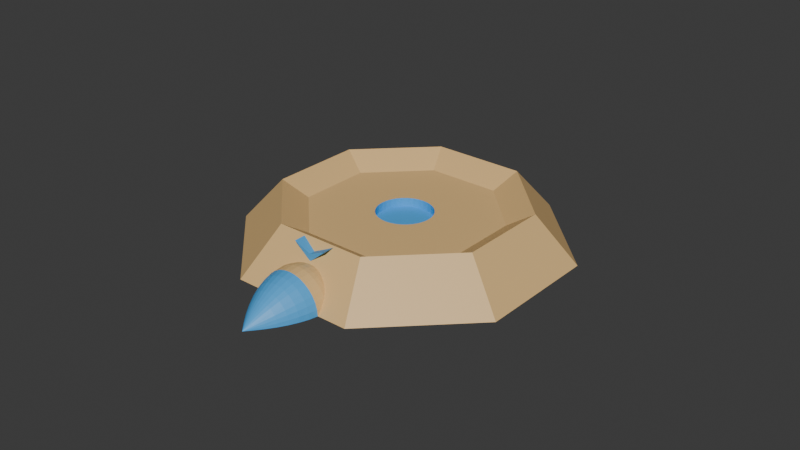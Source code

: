 # Source: octagon_rune_holder.blend  (saved by Blender 4.2.66; exported with 4.5.12 LTS)
import bpy
from mathutils import Matrix  # noqa: F401  (used for matrix-valued properties, if any)

bpy.ops.wm.read_factory_settings(use_empty=True)
scene = bpy.context.scene
scene.name = 'Scene'

# ---- collections
col_collection = bpy.data.collections.new('Collection'); scene.collection.children.link(col_collection)

# ---- materials (node trees are filled in below, after node groups)
mat_material_001 = bpy.data.materials.new('Material.001')
mat_material_002 = bpy.data.materials.new('Material.002')
mat_material_005 = bpy.data.materials.new('Material.005')

# ---- material node trees
mat_material_001.use_nodes = True; mat_material_001.node_tree.nodes.clear()
_N = mat_material_001.node_tree.nodes; _L = mat_material_001.node_tree.links
n0 = _N.new('ShaderNodeBsdfPrincipled'); n0.name = 'Principled BSDF'; n0.location = (10, 300)
n0.inputs[0].default_value = (0.7991, 0.521, 0.2195, 1.0)
n1 = _N.new('ShaderNodeOutputMaterial'); n1.name = 'Material Output'; n1.location = (300, 300)
_L.new(n0.outputs[0], n1.inputs[0])
n1.is_active_output = True
mat_material_002.use_nodes = True; mat_material_002.node_tree.nodes.clear()
_N = mat_material_002.node_tree.nodes; _L = mat_material_002.node_tree.links
n0 = _N.new('ShaderNodeBsdfPrincipled'); n0.name = 'Principled BSDF'; n0.location = (10, 300)
n0.inputs[0].default_value = (0.07227, 0.3968, 0.8148, 1.0)
n1 = _N.new('ShaderNodeOutputMaterial'); n1.name = 'Material Output'; n1.location = (300, 300)
_L.new(n0.outputs[0], n1.inputs[0])
n1.is_active_output = True
mat_material_005.use_nodes = True; mat_material_005.node_tree.nodes.clear()
_N = mat_material_005.node_tree.nodes; _L = mat_material_005.node_tree.links
n0 = _N.new('ShaderNodeBsdfPrincipled'); n0.name = 'Principled BSDF'; n0.location = (10, 300)
n0.inputs[0].default_value = (0.0, 0.0, 0.0, 1.0)
n1 = _N.new('ShaderNodeOutputMaterial'); n1.name = 'Material Output'; n1.location = (300, 300)
_L.new(n0.outputs[0], n1.inputs[0])
n1.is_active_output = True

# ---- world
world_world = bpy.data.worlds.new('World'); scene.world = world_world
world_world.use_nodes = True; world_world.node_tree.nodes.clear()
_N = world_world.node_tree.nodes; _L = world_world.node_tree.links
n0 = _N.new('ShaderNodeOutputWorld'); n0.name = 'World Output'; n0.location = (300, 300)
n1 = _N.new('ShaderNodeBackground'); n1.name = 'Background'; n1.location = (10, 300)
n1.inputs[0].default_value = (0.05088, 0.05088, 0.05088, 1.0)
_L.new(n1.outputs[0], n0.inputs[0])
n0.is_active_output = True
world_world.color = (0.05088, 0.05088, 0.05088)
world_world.sun_shadow_jitter_overblur = 0.0

# ---- meshes
me_circle_002 = bpy.data.meshes.new('Circle.002')
me_circle_002.from_pydata([(0.0, 0.0, 0.0), (0.09307, 0.2304, 0.1912), (0.0, 1.46, 0.0), (-1.032, 1.032, 0.0), (0.1362, 0.2078, 0.1912), (-1.46, 0.0, 0.0), (-1.032, -1.032, 0.0), (0.1741, 0.1772, 0.1912), (0.0, -1.46, 0.0), (1.032, -1.032, 0.0), (0.2054, 0.1398, 0.1912), (1.46, 0.0, 0.0), (1.032, 1.032, 0.0), (0.2287, 0.09708, 0.1912), (-0.6085, 0.6085, 0.2708), (0.0, 0.8605, 0.2708), (0.2433, 0.0506, 0.1912), (0.2484, 0.002168, 0.1912), (-0.8605, 0.0, 0.2708), (-0.6085, -0.6085, 0.2708), (0.0, -0.8605, 0.2708), (0.2441, -0.04634, 0.1912), (0.6085, -0.6085, 0.2708), (0.2304, -0.09307, 0.1912), (0.8605, 0.0, 0.2708), (0.6085, 0.6085, 0.2708), (-0.773, 0.773, 0.4074), (0.2078, -0.1362, 0.1912), (0.0, 1.093, 0.4074), (0.1772, -0.1741, 0.1912), (-1.093, 0.0, 0.4074), (-0.773, -0.773, 0.4074), (0.1398, -0.2054, 0.1912), (0.0, -1.093, 0.4074), (0.773, -0.773, 0.4074), (1.093, 0.0, 0.4074), (0.09708, -0.2287, 0.1912), (0.773, 0.773, 0.4074), (0.0506, -0.2433, 0.1912), (0.002168, -0.2484, 0.1912), (-0.04634, -0.2441, 0.1912), (-0.09307, -0.2304, 0.1912), (-0.1362, -0.2078, 0.1912), (-0.1741, -0.1772, 0.1912), (-0.2054, -0.1398, 0.1912), (-0.2287, -0.09708, 0.1912), (-0.2433, -0.0506, 0.1912), (-0.2484, -0.002168, 0.1912), (-0.2441, 0.04634, 0.1912), (-0.2304, 0.09307, 0.1912), (-0.2078, 0.1362, 0.1912), (-0.1772, 0.1741, 0.1912), (-0.1398, 0.2054, 0.1912), (-0.09708, 0.2287, 0.1912), (-0.0506, 0.2433, 0.1912), (-0.002168, 0.2484, 0.1912), (0.04634, 0.2441, 0.1912), (-0.1755, 0.1755, 0.2708), (-0.1398, 0.2054, 0.2708), (-0.09708, 0.2287, 0.2708), (0.0, 0.2483, 0.2708), (-0.002168, 0.2484, 0.2708), (-0.0506, 0.2433, 0.2708), (-0.2483, 0.0, 0.2708), (-0.2441, 0.04634, 0.2708), (-0.1772, 0.1741, 0.2708), (-0.2078, 0.1362, 0.2708), (-0.2304, 0.09307, 0.2708), (-0.2433, -0.0506, 0.2708), (-0.2484, -0.002168, 0.2708), (-0.1755, -0.1755, 0.2708), (-0.2054, -0.1398, 0.2708), (-0.2287, -0.09708, 0.2708), (-0.1741, -0.1772, 0.2708), (-0.1362, -0.2078, 0.2708), (0.0, -0.2483, 0.2708), (-0.09307, -0.2304, 0.2708), (-0.04634, -0.2441, 0.2708), (0.0506, -0.2433, 0.2708), (0.002168, -0.2484, 0.2708), (0.1398, -0.2054, 0.2708), (0.1755, -0.1755, 0.2708), (0.09708, -0.2287, 0.2708), (0.1772, -0.1741, 0.2708), (0.2078, -0.1362, 0.2708), (0.2483, 0.0, 0.2708), (0.2304, -0.09307, 0.2708), (0.2441, -0.04634, 0.2708), (0.1755, 0.1755, 0.2708), (0.2287, 0.09708, 0.2708), (0.2054, 0.1398, 0.2708), (0.2484, 0.002168, 0.2708), (0.2433, 0.0506, 0.2708), (0.04634, 0.2441, 0.2708), (0.1741, 0.1772, 0.2708), (0.1362, 0.2078, 0.2708), (0.09307, 0.2304, 0.2708), (-0.5296, -0.8856, 0.3943), (-0.5271, -0.8866, 0.3943), (-0.4331, -1.035, 0.2727), (-0.4226, -1.039, 0.2728), (-0.2473, -1.001, 0.3965), (-0.4091, -0.9907, 0.3329), (-0.5297, -0.8886, 3.082e-08), (-0.6331, -0.9345, 4.613e-08), (-0.715, -1.024, 5.442e-08), (-0.7359, -1.061, 5.548e-08), (-0.7659, -1.15, 5.442e-08), (-0.7819, -1.303, 4.613e-08), (-0.4175, -0.8879, 0.01085), (-0.4722, -0.8833, 0.02127), (-0.5269, -0.8897, 0.03089), (-0.5797, -0.9074, 0.03931), (-0.6289, -0.9362, 0.04622), (-0.6728, -0.9759, 0.05136), (-0.71, -1.026, 0.05452), (-0.7308, -1.063, 0.05559), (-0.7609, -1.152, 0.05452), (-0.7736, -1.226, 0.05136), (-0.7777, -1.305, 0.04622), (-0.7737, -1.387, 0.03931), (-0.7623, -1.472, 0.03089), (-0.7446, -1.557, 0.02127), (-0.7219, -1.641, 0.01085), (-0.4146, -0.8891, 0.02127), (-0.4665, -0.8856, 0.04173), (-0.5186, -0.8931, 0.06058), (-0.5691, -0.9117, 0.07711), (-0.6164, -0.9413, 0.09067), (-0.6589, -0.9815, 0.1007), (-0.6953, -1.032, 0.107), (-0.7158, -1.069, 0.109), (-0.7462, -1.158, 0.107), (-0.7597, -1.231, 0.1007), (-0.7652, -1.31, 0.09067), (-0.763, -1.392, 0.07711), (-0.7539, -1.476, 0.06058), (-0.7388, -1.56, 0.04173), (-0.719, -1.642, 0.02127), (-0.4098, -0.891, 0.03089), (-0.4571, -0.8894, 0.06058), (-0.505, -0.8986, 0.08795), (-0.5519, -0.9186, 0.1119), (-0.5961, -0.9495, 0.1316), (-0.6363, -0.9906, 0.1463), (-0.6713, -1.041, 0.1553), (-0.6914, -1.079, 0.1583), (-0.7223, -1.167, 0.1553), (-0.7372, -1.24, 0.1463), (-0.7449, -1.318, 0.1316), (-0.7458, -1.399, 0.1119), (-0.7403, -1.481, 0.08795), (-0.7295, -1.563, 0.06058), (-0.7142, -1.644, 0.03089), (-0.4034, -0.8936, 0.03931), (-0.4446, -0.8945, 0.07711), (-0.4868, -0.9059, 0.1119), (-0.5286, -0.928, 0.1425), (-0.5688, -0.9605, 0.1675), (-0.606, -1.003, 0.1862), (-0.6391, -1.054, 0.1976), (-0.6585, -1.092, 0.2015), (-0.69, -1.18, 0.1976), (-0.7068, -1.252, 0.1862), (-0.7176, -1.329, 0.1675), (-0.7226, -1.408, 0.1425), (-0.7221, -1.488, 0.1119), (-0.7169, -1.569, 0.07711), (-0.7078, -1.647, 0.03931), (-0.3956, -0.8968, 0.04622), (-0.4292, -0.9007, 0.09067), (-0.4645, -0.9149, 0.1316), (-0.5003, -0.9395, 0.1675), (-0.5355, -0.974, 0.197), (-0.569, -1.018, 0.2189), (-0.5998, -1.07, 0.2324), (-0.6185, -1.108, 0.2369), (-0.6508, -1.196, 0.2324), (-0.6698, -1.267, 0.2189), (-0.6843, -1.342, 0.197), (-0.6942, -1.419, 0.1675), (-0.6998, -1.497, 0.1316), (-0.7016, -1.575, 0.09067), (-0.7, -1.65, 0.04622), (-0.3649, -0.9032, -4.189e-15), (-0.3867, -0.9004, 0.05136), (-0.4118, -0.9077, 0.1007), (-0.4391, -0.9252, 0.1463), (-0.468, -0.9525, 0.1862), (-0.4975, -0.9893, 0.2189), (-0.5268, -1.035, 0.2432), (-0.555, -1.088, 0.2582), (-0.5728, -1.127, 0.2633), (-0.606, -1.214, 0.2582), (-0.6276, -1.284, 0.2432), (-0.6463, -1.358, 0.2189), (-0.6619, -1.433, 0.1862), (-0.6745, -1.508, 0.1463), (-0.6841, -1.582, 0.1007), (-0.6911, -1.654, 0.05136), (-0.377, -0.9043, 0.05452), (-0.3928, -0.9154, 0.107), (-0.4116, -0.9363, 0.1553), (-0.433, -0.9667, 0.1976), (-0.4563, -1.006, 0.2324), (-0.481, -1.053, 0.2582), (-0.5064, -1.108, 0.2741), (-0.5232, -1.147, 0.2795), (-0.5573, -1.234, 0.2741), (-0.5818, -1.303, 0.2582), (-0.6051, -1.374, 0.2324), (-0.6269, -1.447, 0.1976), (-0.6469, -1.519, 0.1553), (-0.6651, -1.589, 0.107), (-0.6814, -1.658, 0.05452), (-0.367, -0.9083, 0.05559), (-0.3731, -0.9234, 0.109), (-0.383, -0.9479, 0.1583), (-0.3965, -0.9814, 0.2015), (-0.4134, -1.023, 0.2369), (-0.4334, -1.073, 0.2633), (-0.4559, -1.128, 0.2795), (-0.4717, -1.167, 0.285), (-0.5068, -1.254, 0.2795), (-0.5342, -1.322, 0.2633), (-0.5623, -1.392, 0.2369), (-0.5904, -1.461, 0.2015), (-0.6183, -1.53, 0.1583), (-0.6454, -1.597, 0.109), (-0.6713, -1.662, 0.05559), (-0.6958, -1.722, 8.795e-15), (-0.4185, -0.8875, 1.082e-08), (-0.4742, -0.8825, 2.123e-08), (-0.5833, -0.9059, 3.923e-08), (-0.6774, -0.974, 5.126e-08), (-0.7783, -1.224, 5.126e-08), (-0.7773, -1.386, 3.923e-08), (-0.7651, -1.471, 3.082e-08), (-0.7465, -1.557, 2.123e-08), (-0.7229, -1.641, 1.082e-08), (-0.2362, -1.007, -3.082e-08), (-0.1938, -1.112, -4.613e-08), (-0.1967, -1.233, -5.442e-08), (-0.2075, -1.274, -5.548e-08), (-0.2477, -1.359, -5.442e-08), (-0.3426, -1.48, -4.613e-08), (-0.3164, -0.9287, 0.01085), (-0.2739, -0.9634, 0.02127), (-0.239, -1.006, 0.03089), (-0.2133, -1.055, 0.03931), (-0.198, -1.11, 0.04622), (-0.194, -1.169, 0.05136), (-0.2017, -1.231, 0.05452), (-0.2126, -1.272, 0.05559), (-0.2526, -1.357, 0.05452), (-0.2948, -1.419, 0.05136), (-0.3468, -1.479, 0.04622), (-0.4072, -1.535, 0.03931), (-0.4743, -1.589, 0.03089), (-0.5462, -1.637, 0.02127), (-0.6208, -1.682, 0.01085), (-0.3194, -0.9276, 0.02127), (-0.2796, -0.9611, 0.04173), (-0.2474, -1.003, 0.06058), (-0.2239, -1.051, 0.07711), (-0.2105, -1.105, 0.09067), (-0.2078, -1.164, 0.1007), (-0.2165, -1.225, 0.107), (-0.2276, -1.266, 0.109), (-0.2674, -1.351, 0.107), (-0.3087, -1.413, 0.1007), (-0.3593, -1.474, 0.09067), (-0.4178, -1.531, 0.07711), (-0.4827, -1.585, 0.06058), (-0.552, -1.635, 0.04173), (-0.6237, -1.681, 0.02127), (-0.3241, -0.9256, 0.03089), (-0.289, -0.9573, 0.06058), (-0.2609, -0.9972, 0.08795), (-0.2412, -1.044, 0.1119), (-0.2308, -1.097, 0.1316), (-0.2304, -1.155, 0.1463), (-0.2404, -1.215, 0.1553), (-0.252, -1.256, 0.1583), (-0.2913, -1.341, 0.1553), (-0.3313, -1.404, 0.1463), (-0.3796, -1.465, 0.1316), (-0.4351, -1.524, 0.1119), (-0.4963, -1.58, 0.08795), (-0.5613, -1.631, 0.06058), (-0.6285, -1.679, 0.03089), (-0.3305, -0.923, 0.03931), (-0.3016, -0.9522, 0.07711), (-0.2792, -0.9898, 0.1119), (-0.2644, -1.035, 0.1425), (-0.2581, -1.086, 0.1675), (-0.2608, -1.142, 0.1862), (-0.2726, -1.202, 0.1976), (-0.2849, -1.243, 0.2015), (-0.3236, -1.328, 0.1976), (-0.3616, -1.392, 0.1862), (-0.4069, -1.454, 0.1675), (-0.4583, -1.515, 0.1425), (-0.5145, -1.572, 0.1119), (-0.5739, -1.626, 0.07711), (-0.6349, -1.676, 0.03931), (-0.3383, -0.9199, 0.04622), (-0.3169, -0.9461, 0.09067), (-0.3014, -0.9808, 0.1316), (-0.2927, -1.023, 0.1675), (-0.2914, -1.073, 0.197), (-0.2977, -1.127, 0.2189), (-0.3119, -1.186, 0.2324), (-0.3249, -1.227, 0.2369), (-0.3628, -1.313, 0.2324), (-0.3986, -1.377, 0.2189), (-0.4402, -1.441, 0.197), (-0.4867, -1.503, 0.1675), (-0.5368, -1.563, 0.1316), (-0.5892, -1.62, 0.09067), (-0.6427, -1.673, 0.04622), (-0.3473, -0.9163, 0.05136), (-0.3344, -0.939, 0.1007), (-0.3268, -0.9706, 0.1463), (-0.325, -1.01, 0.1862), (-0.3294, -1.057, 0.2189), (-0.3399, -1.11, 0.2432), (-0.3567, -1.168, 0.2582), (-0.3706, -1.208, 0.2633), (-0.4076, -1.294, 0.2582), (-0.4408, -1.36, 0.2432), (-0.4782, -1.426, 0.2189), (-0.519, -1.49, 0.1862), (-0.5621, -1.553, 0.1463), (-0.6067, -1.613, 0.1007), (-0.6516, -1.67, 0.05136), (-0.3569, -0.9124, 0.05452), (-0.3533, -0.9313, 0.107), (-0.3543, -0.9594, 0.1553), (-0.3601, -0.9961, 0.1976), (-0.3706, -1.041, 0.2324), (-0.3857, -1.092, 0.2582), (-0.4053, -1.149, 0.2741), (-0.4201, -1.188, 0.2795), (-0.4562, -1.275, 0.2741), (-0.4866, -1.341, 0.2582), (-0.5194, -1.409, 0.2324), (-0.554, -1.476, 0.1976), (-0.5897, -1.542, 0.1553), (-0.6257, -1.605, 0.107), (-0.6613, -1.666, 0.05452), (-0.3154, -0.9291, -1.082e-08), (-0.272, -0.9642, -2.123e-08), (-0.2097, -1.057, -3.923e-08), (-0.1893, -1.171, -5.126e-08), (-0.2901, -1.421, -5.126e-08), (-0.4036, -1.537, -3.923e-08), (-0.4715, -1.59, -3.082e-08), (-0.5443, -1.638, -2.123e-08), (-0.6198, -1.682, -1.082e-08), (-0.4241, -1.028, 0.3329), (-0.4241, -1.028, 0.268), (-0.5666, -0.9702, 0.3965), (-0.2816, -1.085, 0.3965), (-0.4279, -1.037, 0.3329), (-0.4279, -1.037, 0.268), (-0.5704, -0.9796, 0.3965), (-0.2854, -1.095, 0.3965), (-0.247, -0.9998, 0.3965), (-0.3895, -0.9422, 0.3329), (-0.3895, -0.9422, 0.268), (-0.532, -0.8846, 0.3965)], [], [(0, 3, 2), (0, 5, 3), (0, 6, 5), (0, 8, 6), (0, 9, 8), (0, 11, 9), (0, 12, 11), (0, 2, 12), (61, 60, 15, 14, 57, 58, 59, 62), (65, 57, 14, 18, 63, 64, 67, 66), (63, 18, 19, 70, 71, 72, 68, 69), (73, 70, 19, 20, 75, 77, 76, 74), (79, 75, 20, 22, 81, 80, 82, 78), (83, 81, 22, 24, 85, 87, 86, 84), (91, 85, 24, 25, 88, 90, 89, 92), (94, 88, 25, 15, 60, 93, 96, 95), (12, 2, 28, 37), (11, 12, 37, 35), (9, 11, 35, 34), (2, 3, 26, 28), (8, 9, 34, 33), (97, 31, 6, 8, 33, 101, 100, 99), (98, 97, 99, 100, 101, 102), (101, 33, 31, 97, 98, 102), (5, 6, 31, 30), (3, 5, 30, 26), (14, 15, 28, 26), (18, 14, 26, 30), (19, 18, 30, 31), (20, 19, 31, 33), (22, 20, 33, 34), (24, 22, 34, 35), (25, 24, 35, 37), (15, 25, 37, 28), (96, 1, 4, 95), (95, 4, 7, 94), (94, 7, 10, 90, 88), (10, 13, 89, 90), (13, 16, 92, 89), (16, 17, 91, 92), (91, 17, 21, 87, 85), (21, 23, 86, 87), (23, 27, 84, 86), (27, 29, 83, 84), (83, 29, 32, 80, 81), (32, 36, 82, 80), (36, 38, 78, 82), (38, 39, 79, 78), (79, 39, 40, 77, 75), (40, 41, 76, 77), (41, 42, 74, 76), (42, 43, 73, 74), (70, 73, 43, 44, 71), (71, 44, 45, 72), (72, 45, 46, 68), (68, 46, 47, 69), (63, 69, 47, 48, 64), (64, 48, 49, 67), (67, 49, 50, 66), (66, 50, 51, 65), (57, 65, 51, 52, 58), (58, 52, 53, 59), (59, 53, 54, 62), (62, 54, 55, 61), (60, 61, 55, 56, 93), (93, 56, 1, 96), (53, 52, 51, 50, 49, 48, 47, 46, 45, 44, 43, 42, 41, 40, 39, 38, 36, 32, 29, 27, 23, 21, 17, 16, 13, 10, 7, 4, 1, 56, 55, 54), (239, 238, 122, 123), (106, 105, 115, 116), (231, 184, 109), (230, 239, 123), (107, 106, 116, 117), (232, 231, 109, 110), (235, 107, 117, 118), (103, 232, 110, 111), (108, 235, 118, 119), (233, 103, 111, 112), (236, 108, 119, 120), (104, 233, 112, 113), (237, 236, 120, 121), (234, 104, 113, 114), (238, 237, 121, 122), (105, 234, 114, 115), (122, 121, 136, 137), (115, 114, 129, 130), (123, 122, 137, 138), (116, 115, 130, 131), (109, 184, 124), (230, 123, 138), (117, 116, 131, 132), (110, 109, 124, 125), (118, 117, 132, 133), (111, 110, 125, 126), (119, 118, 133, 134), (112, 111, 126, 127), (120, 119, 134, 135), (113, 112, 127, 128), (121, 120, 135, 136), (114, 113, 128, 129), (126, 125, 140, 141), (134, 133, 148, 149), (127, 126, 141, 142), (135, 134, 149, 150), (128, 127, 142, 143), (136, 135, 150, 151), (129, 128, 143, 144), (137, 136, 151, 152), (130, 129, 144, 145), (138, 137, 152, 153), (131, 130, 145, 146), (124, 184, 139), (230, 138, 153), (132, 131, 146, 147), (125, 124, 139, 140), (133, 132, 147, 148), (145, 144, 159, 160), (153, 152, 167, 168), (146, 145, 160, 161), (139, 184, 154), (230, 153, 168), (147, 146, 161, 162), (140, 139, 154, 155), (148, 147, 162, 163), (141, 140, 155, 156), (149, 148, 163, 164), (142, 141, 156, 157), (150, 149, 164, 165), (143, 142, 157, 158), (151, 150, 165, 166), (144, 143, 158, 159), (152, 151, 166, 167), (164, 163, 178, 179), (157, 156, 171, 172), (165, 164, 179, 180), (158, 157, 172, 173), (166, 165, 180, 181), (159, 158, 173, 174), (167, 166, 181, 182), (160, 159, 174, 175), (168, 167, 182, 183), (161, 160, 175, 176), (154, 184, 169), (230, 168, 183), (162, 161, 176, 177), (155, 154, 169, 170), (163, 162, 177, 178), (156, 155, 170, 171), (183, 182, 198, 199), (176, 175, 191, 192), (169, 184, 185), (230, 183, 199), (177, 176, 192, 193), (170, 169, 185, 186), (178, 177, 193, 194), (171, 170, 186, 187), (179, 178, 194, 195), (172, 171, 187, 188), (180, 179, 195, 196), (173, 172, 188, 189), (181, 180, 196, 197), (174, 173, 189, 190), (182, 181, 197, 198), (175, 174, 190, 191), (188, 187, 202, 203), (196, 195, 210, 211), (189, 188, 203, 204), (197, 196, 211, 212), (190, 189, 204, 205), (198, 197, 212, 213), (191, 190, 205, 206), (199, 198, 213, 214), (192, 191, 206, 207), (185, 184, 200), (230, 199, 214), (193, 192, 207, 208), (186, 185, 200, 201), (194, 193, 208, 209), (187, 186, 201, 202), (195, 194, 209, 210), (207, 206, 221, 222), (200, 184, 215), (230, 214, 229), (208, 207, 222, 223), (201, 200, 215, 216), (209, 208, 223, 224), (202, 201, 216, 217), (210, 209, 224, 225), (203, 202, 217, 218), (211, 210, 225, 226), (204, 203, 218, 219), (212, 211, 226, 227), (205, 204, 219, 220), (213, 212, 227, 228), (206, 205, 220, 221), (214, 213, 228, 229), (105, 106, 107, 235, 108, 236, 237, 238, 239, 230, 184, 231, 232, 103, 233, 104, 234), (359, 260, 259, 358), (243, 253, 252, 242), (351, 246, 184), (230, 260, 359), (244, 254, 253, 243), (352, 247, 246, 351), (355, 255, 254, 244), (240, 248, 247, 352), (245, 256, 255, 355), (353, 249, 248, 240), (356, 257, 256, 245), (241, 250, 249, 353), (357, 258, 257, 356), (354, 251, 250, 241), (358, 259, 258, 357), (242, 252, 251, 354), (259, 274, 273, 258), (252, 267, 266, 251), (260, 275, 274, 259), (253, 268, 267, 252), (246, 261, 184), (230, 275, 260), (254, 269, 268, 253), (247, 262, 261, 246), (255, 270, 269, 254), (248, 263, 262, 247), (256, 271, 270, 255), (249, 264, 263, 248), (257, 272, 271, 256), (250, 265, 264, 249), (258, 273, 272, 257), (251, 266, 265, 250), (263, 278, 277, 262), (271, 286, 285, 270), (264, 279, 278, 263), (272, 287, 286, 271), (265, 280, 279, 264), (273, 288, 287, 272), (266, 281, 280, 265), (274, 289, 288, 273), (267, 282, 281, 266), (275, 290, 289, 274), (268, 283, 282, 267), (261, 276, 184), (230, 290, 275), (269, 284, 283, 268), (262, 277, 276, 261), (270, 285, 284, 269), (282, 297, 296, 281), (290, 305, 304, 289), (283, 298, 297, 282), (276, 291, 184), (230, 305, 290), (284, 299, 298, 283), (277, 292, 291, 276), (285, 300, 299, 284), (278, 293, 292, 277), (286, 301, 300, 285), (279, 294, 293, 278), (287, 302, 301, 286), (280, 295, 294, 279), (288, 303, 302, 287), (281, 296, 295, 280), (289, 304, 303, 288), (301, 316, 315, 300), (294, 309, 308, 293), (302, 317, 316, 301), (295, 310, 309, 294), (303, 318, 317, 302), (296, 311, 310, 295), (304, 319, 318, 303), (297, 312, 311, 296), (305, 320, 319, 304), (298, 313, 312, 297), (291, 306, 184), (230, 320, 305), (299, 314, 313, 298), (292, 307, 306, 291), (300, 315, 314, 299), (293, 308, 307, 292), (320, 335, 334, 319), (313, 328, 327, 312), (306, 321, 184), (230, 335, 320), (314, 329, 328, 313), (307, 322, 321, 306), (315, 330, 329, 314), (308, 323, 322, 307), (316, 331, 330, 315), (309, 324, 323, 308), (317, 332, 331, 316), (310, 325, 324, 309), (318, 333, 332, 317), (311, 326, 325, 310), (319, 334, 333, 318), (312, 327, 326, 311), (324, 339, 338, 323), (332, 347, 346, 331), (325, 340, 339, 324), (333, 348, 347, 332), (326, 341, 340, 325), (334, 349, 348, 333), (327, 342, 341, 326), (335, 350, 349, 334), (328, 343, 342, 327), (321, 336, 184), (230, 350, 335), (329, 344, 343, 328), (322, 337, 336, 321), (330, 345, 344, 329), (323, 338, 337, 322), (331, 346, 345, 330), (343, 222, 221, 342), (336, 215, 184), (230, 229, 350), (344, 223, 222, 343), (337, 216, 215, 336), (345, 224, 223, 344), (338, 217, 216, 337), (346, 225, 224, 345), (339, 218, 217, 338), (347, 226, 225, 346), (340, 219, 218, 339), (348, 227, 226, 347), (341, 220, 219, 340), (349, 228, 227, 348), (342, 221, 220, 341), (350, 229, 228, 349), (242, 354, 241, 353, 240, 352, 351, 184, 230, 359, 358, 357, 356, 245, 355, 244, 243), (361, 363, 368, 370), (364, 365, 366), (364, 367, 365), (361, 362, 366, 365), (360, 363, 367, 364), (362, 360, 364, 366), (363, 361, 365, 367), (369, 371, 370, 368), (362, 361, 370, 371), (360, 362, 371, 369), (363, 360, 369, 368)])
me_circle_002.polygons.foreach_set('material_index', [0, 0, 0, 0, 0, 0, 0, 0, 0, 0, 0, 0, 0, 0, 0, 0, 0, 0, 0, 0, 0, 0, 0, 0, 0, 0, 0, 0, 0, 0, 0, 0, 0, 0, 1, 1, 1, 1, 1, 1, 1, 1, 1, 1, 1, 1, 1, 1, 1, 1, 1, 1, 1, 1, 1, 1, 1, 1, 1, 1, 1, 1, 1, 1, 1, 1, 1, 1, 1, 1, 1, 0, 1, 1, 1, 1, 1, 1, 1, 1, 1, 1, 1, 1, 1, 1, 0, 1, 1, 0, 1, 1, 1, 1, 1, 1, 1, 1, 1, 1, 1, 1, 1, 1, 1, 1, 1, 0, 1, 0, 1, 1, 0, 1, 1, 0, 1, 0, 1, 1, 0, 1, 1, 1, 1, 1, 1, 1, 1, 1, 1, 1, 1, 1, 1, 1, 1, 1, 0, 1, 0, 1, 1, 0, 1, 1, 1, 1, 0, 1, 1, 0, 1, 1, 1, 1, 1, 1, 1, 1, 0, 1, 0, 1, 1, 1, 1, 0, 1, 0, 1, 0, 1, 1, 0, 1, 1, 1, 1, 0, 1, 1, 0, 1, 1, 1, 1, 1, 1, 1, 1, 0, 1, 0, 1, 1, 1, 1, 1, 1, 0, 1, 1, 1, 1, 1, 1, 1, 1, 1, 1, 1, 1, 1, 1, 0, 1, 1, 0, 1, 1, 1, 1, 1, 1, 1, 1, 1, 1, 1, 1, 1, 1, 1, 1, 1, 0, 1, 0, 1, 1, 0, 1, 1, 0, 1, 0, 1, 1, 0, 1, 1, 1, 1, 1, 1, 1, 1, 1, 1, 1, 1, 1, 1, 1, 0, 1, 0, 1, 0, 1, 1, 0, 1, 1, 1, 1, 0, 1, 1, 0, 1, 1, 1, 1, 1, 1, 1, 1, 0, 1, 0, 1, 1, 1, 1, 0, 1, 0, 1, 0, 1, 1, 0, 1, 1, 1, 1, 0, 1, 1, 0, 1, 1, 1, 1, 1, 1, 1, 1, 0, 1, 0, 1, 1, 1, 1, 1, 1, 1, 1, 1, 1, 1, 1, 1])
_uv = me_circle_002.uv_layers.new(name='UVMap')
_uv.uv.foreach_set('vector', [0.5, 0.5, 0.1464, 0.8536, 0.5, 1.0, 0.5, 0.5, 0.0, 0.5, 0.1464, 0.8536, 0.5, 0.5, 0.1464, 0.1464, 0.0, 0.5, 0.5, 0.5, 0.5, 0.0, 0.1464, 0.1464, 0.5, 0.5, 0.8536, 0.1464, 0.5, 0.0, 0.5, 0.5, 1.0, 0.5, 0.8536, 0.1464, 0.5, 0.5, 0.8536, 0.8536, 1.0, 0.5, 0.5, 0.5, 0.5, 1.0, 0.8536, 0.8536, 0.499, 0.6136, 0.5, 0.6136, 0.5, 0.8936, 0.2217, 0.7783, 0.4197, 0.5803, 0.436, 0.5939, 0.4556, 0.6046, 0.4769, 0.6113, 0.4189, 0.5797, 0.4197, 0.5803, 0.2217, 0.7783, 0.1064, 0.5, 0.3864, 0.5, 0.3884, 0.5212, 0.3946, 0.5426, 0.405, 0.5623, 0.3864, 0.5, 0.1064, 0.5, 0.2217, 0.2217, 0.4197, 0.4197, 0.4061, 0.436, 0.3954, 0.4556, 0.3887, 0.4769, 0.3864, 0.499, 0.4203, 0.4189, 0.4197, 0.4197, 0.2217, 0.2217, 0.5, 0.1064, 0.5, 0.3864, 0.4788, 0.3884, 0.4574, 0.3946, 0.4377, 0.405, 0.501, 0.3864, 0.5, 0.3864, 0.5, 0.1064, 0.7783, 0.2217, 0.5803, 0.4197, 0.564, 0.4061, 0.5444, 0.3954, 0.5231, 0.3887, 0.5811, 0.4203, 0.5803, 0.4197, 0.7783, 0.2217, 0.8936, 0.5, 0.6136, 0.5, 0.6116, 0.4788, 0.6054, 0.4574, 0.595, 0.4377, 0.6136, 0.501, 0.6136, 0.5, 0.8936, 0.5, 0.7783, 0.7783, 0.5803, 0.5803, 0.5939, 0.564, 0.6046, 0.5444, 0.6113, 0.5231, 0.5797, 0.5811, 0.5803, 0.5803, 0.7783, 0.7783, 0.5, 0.8936, 0.5, 0.6136, 0.5212, 0.6116, 0.5426, 0.6054, 0.5623, 0.595, 0.8536, 0.8536, 0.5, 1.0, 0.5, 1.0, 0.8536, 0.8536, 1.0, 0.5, 0.8536, 0.8536, 0.8536, 0.8536, 1.0, 0.5, 0.8536, 0.1464, 1.0, 0.5, 1.0, 0.5, 0.8536, 0.1464, 0.5, 1.0, 0.1464, 0.8536, 0.1464, 0.8536, 0.5, 1.0, 0.5, 0.0, 0.8536, 0.1464, 0.8536, 0.1464, 0.5, 0.0, 0.2601, 0.09938, 0.1464, 0.1464, 0.1464, 0.1464, 0.5, 0.0, 0.5, 0.0, 0.3881, 0.04633, 0.3261, 0.07205, 0.3217, 0.07386, 0.2612, 0.09892, 0.2601, 0.09938, 0.3217, 0.07386, 0.3261, 0.07205, 0.3881, 0.04633, 0.3237, 0.07303, 0.3881, 0.04633, 0.5, 0.0, 0.1464, 0.1464, 0.2601, 0.09938, 0.2612, 0.09892, 0.3237, 0.07303, 0.0, 0.5, 0.1464, 0.1464, 0.1464, 0.1464, 0.0, 0.5, 0.1464, 0.8536, 0.0, 0.5, 0.0, 0.5, 0.1464, 0.8536, 0.2217, 0.7783, 0.5, 0.8936, 0.5, 1.0, 0.1464, 0.8536, 0.1064, 0.5, 0.2217, 0.7783, 0.1464, 0.8536, 0.0, 0.5, 0.2217, 0.2217, 0.1064, 0.5, 0.0, 0.5, 0.1464, 0.1464, 0.5, 0.1064, 0.2217, 0.2217, 0.1464, 0.1464, 0.5, 0.0, 0.7783, 0.2217, 0.5, 0.1064, 0.5, 0.0, 0.8536, 0.1464, 0.8936, 0.5, 0.7783, 0.2217, 0.8536, 0.1464, 1.0, 0.5, 0.7783, 0.7783, 0.8936, 0.5, 1.0, 0.5, 0.8536, 0.8536, 0.5, 0.8936, 0.7783, 0.7783, 0.8536, 0.8536, 0.5, 1.0, 1.0, 0.5801, 1.0, 0.5, 0.9688, 0.5, 0.9688, 0.5801, 0.9688, 0.5801, 0.9688, 0.5, 0.9375, 0.5, 0.9375, 0.5801, 0.9375, 0.5801, 0.9375, 0.5, 0.9062, 0.5, 0.9062, 0.5801, 0.9361, 0.5801, 0.9062, 0.5, 0.875, 0.5, 0.875, 0.5801, 0.9062, 0.5801, 0.875, 0.5, 0.8438, 0.5, 0.8438, 0.5801, 0.875, 0.5801, 0.8438, 0.5, 0.8125, 0.5, 0.8125, 0.5801, 0.8438, 0.5801, 0.8125, 0.5801, 0.8125, 0.5, 0.7812, 0.5, 0.7813, 0.5801, 0.8111, 0.5801, 0.7812, 0.5, 0.75, 0.5, 0.75, 0.5801, 0.7813, 0.5801, 0.75, 0.5, 0.7188, 0.5, 0.7188, 0.5801, 0.75, 0.5801, 0.7188, 0.5, 0.6875, 0.5, 0.6875, 0.5801, 0.7188, 0.5801, 0.6875, 0.5801, 0.6875, 0.5, 0.6562, 0.5, 0.6562, 0.5801, 0.6861, 0.5801, 0.6562, 0.5, 0.625, 0.5, 0.625, 0.5801, 0.6562, 0.5801, 0.625, 0.5, 0.5938, 0.5, 0.5938, 0.5801, 0.625, 0.5801, 0.5938, 0.5, 0.5625, 0.5, 0.5625, 0.5801, 0.5938, 0.5801, 0.5625, 0.5801, 0.5625, 0.5, 0.5312, 0.5, 0.5312, 0.5801, 0.5611, 0.5801, 0.5312, 0.5, 0.5, 0.5, 0.5, 0.5801, 0.5312, 0.5801, 0.5, 0.5, 0.4688, 0.5, 0.4688, 0.5801, 0.5, 0.5801, 0.4688, 0.5, 0.4375, 0.5, 0.4375, 0.5801, 0.4688, 0.5801, 0.4361, 0.5801, 0.4375, 0.5801, 0.4375, 0.5, 0.4062, 0.5, 0.4062, 0.5801, 0.4062, 0.5801, 0.4062, 0.5, 0.375, 0.5, 0.375, 0.5801, 0.375, 0.5801, 0.375, 0.5, 0.3438, 0.5, 0.3438, 0.5801, 0.3438, 0.5801, 0.3438, 0.5, 0.3125, 0.5, 0.3125, 0.5801, 0.3111, 0.5801, 0.3125, 0.5801, 0.3125, 0.5, 0.2812, 0.5, 0.2812, 0.5801, 0.2812, 0.5801, 0.2812, 0.5, 0.25, 0.5, 0.25, 0.5801, 0.25, 0.5801, 0.25, 0.5, 0.2188, 0.5, 0.2188, 0.5801, 0.2188, 0.5801, 0.2188, 0.5, 0.1875, 0.5, 0.1875, 0.5801, 0.1861, 0.5801, 0.1875, 0.5801, 0.1875, 0.5, 0.1562, 0.5, 0.1562, 0.5801, 0.1562, 0.5801, 0.1562, 0.5, 0.125, 0.5, 0.125, 0.5801, 0.125, 0.5801, 0.125, 0.5, 0.09375, 0.5, 0.09375, 0.5801, 0.09375, 0.5801, 0.09375, 0.5, 0.0625, 0.5, 0.0625, 0.5801, 0.0611, 0.5801, 0.0625, 0.5801, 0.0625, 0.5, 0.03125, 0.5, 0.03125, 0.5801, 0.03125, 0.5801, 0.03125, 0.5, 0.0, 0.5, 0.0, 0.5801, 0.5803, 0.4197, 0.5504, 0.3833, 0.5283, 0.3418, 0.5146, 0.2968, 0.51, 0.25, 0.5146, 0.2032, 0.5283, 0.1582, 0.5504, 0.1167, 0.5803, 0.08029, 0.6167, 0.05045, 0.6582, 0.02827, 0.7032, 0.01461, 0.75, 0.01, 0.7968, 0.01461, 0.8418, 0.02827, 0.8833, 0.05045, 0.9197, 0.08029, 0.9496, 0.1167, 0.9717, 0.1582, 0.9854, 0.2032, 0.99, 0.25, 0.9854, 0.2968, 0.9717, 0.3418, 0.9496, 0.3833, 0.9197, 0.4197, 0.8833, 0.4496, 0.8418, 0.4717, 0.7968, 0.4854, 0.75, 0.49, 0.7032, 0.4854, 0.6582, 0.4717, 0.6167, 0.4496, 0.75, 0.0625, 0.75, 0.125, 0.7188, 0.125, 0.7188, 0.0625, 0.75, 0.5, 0.75, 0.5625, 0.7188, 0.5625, 0.7188, 0.5, 0.75, 0.9375, 0.7344, 1.0, 0.7188, 0.9375, 0.7344, 0.0, 0.75, 0.0625, 0.7188, 0.0625, 0.75, 0.4375, 0.75, 0.5, 0.7188, 0.5, 0.7188, 0.4375, 0.75, 0.875, 0.75, 0.9375, 0.7188, 0.9375, 0.7188, 0.875, 0.75, 0.375, 0.75, 0.4375, 0.7188, 0.4375, 0.7188, 0.375, 0.75, 0.8125, 0.75, 0.875, 0.7188, 0.875, 0.7188, 0.8125, 0.75, 0.3125, 0.75, 0.375, 0.7188, 0.375, 0.7188, 0.3125, 0.75, 0.75, 0.75, 0.8125, 0.7188, 0.8125, 0.7188, 0.75, 0.75, 0.25, 0.75, 0.3125, 0.7188, 0.3125, 0.7188, 0.25, 0.75, 0.6875, 0.75, 0.75, 0.7188, 0.75, 0.7188, 0.6875, 0.75, 0.1875, 0.75, 0.25, 0.7188, 0.25, 0.7188, 0.1875, 0.75, 0.625, 0.75, 0.6875, 0.7188, 0.6875, 0.7188, 0.625, 0.75, 0.125, 0.75, 0.1875, 0.7188, 0.1875, 0.7188, 0.125, 0.75, 0.5625, 0.75, 0.625, 0.7188, 0.625, 0.7188, 0.5625, 0.7188, 0.125, 0.7188, 0.1875, 0.6875, 0.1875, 0.6875, 0.125, 0.7188, 0.5625, 0.7188, 0.625, 0.6875, 0.625, 0.6875, 0.5625, 0.7188, 0.0625, 0.7188, 0.125, 0.6875, 0.125, 0.6875, 0.0625, 0.7188, 0.5, 0.7188, 0.5625, 0.6875, 0.5625, 0.6875, 0.5, 0.7188, 0.9375, 0.7031, 1.0, 0.6875, 0.9375, 0.7031, 0.0, 0.7188, 0.0625, 0.6875, 0.0625, 0.7188, 0.4375, 0.7188, 0.5, 0.6875, 0.5, 0.6875, 0.4375, 0.7188, 0.875, 0.7188, 0.9375, 0.6875, 0.9375, 0.6875, 0.875, 0.7188, 0.375, 0.7188, 0.4375, 0.6875, 0.4375, 0.6875, 0.375, 0.7188, 0.8125, 0.7188, 0.875, 0.6875, 0.875, 0.6875, 0.8125, 0.7188, 0.3125, 0.7188, 0.375, 0.6875, 0.375, 0.6875, 0.3125, 0.7188, 0.75, 0.7188, 0.8125, 0.6875, 0.8125, 0.6875, 0.75, 0.7188, 0.25, 0.7188, 0.3125, 0.6875, 0.3125, 0.6875, 0.25, 0.7188, 0.6875, 0.7188, 0.75, 0.6875, 0.75, 0.6875, 0.6875, 0.7188, 0.1875, 0.7188, 0.25, 0.6875, 0.25, 0.6875, 0.1875, 0.7188, 0.625, 0.7188, 0.6875, 0.6875, 0.6875, 0.6875, 0.625, 0.6875, 0.8125, 0.6875, 0.875, 0.6562, 0.875, 0.6562, 0.8125, 0.6875, 0.3125, 0.6875, 0.375, 0.6562, 0.375, 0.6562, 0.3125, 0.6875, 0.75, 0.6875, 0.8125, 0.6562, 0.8125, 0.6562, 0.75, 0.6875, 0.25, 0.6875, 0.3125, 0.6562, 0.3125, 0.6562, 0.25, 0.6875, 0.6875, 0.6875, 0.75, 0.6562, 0.75, 0.6562, 0.6875, 0.6875, 0.1875, 0.6875, 0.25, 0.6562, 0.25, 0.6562, 0.1875, 0.6875, 0.625, 0.6875, 0.6875, 0.6562, 0.6875, 0.6562, 0.625, 0.6875, 0.125, 0.6875, 0.1875, 0.6562, 0.1875, 0.6562, 0.125, 0.6875, 0.5625, 0.6875, 0.625, 0.6562, 0.625, 0.6562, 0.5625, 0.6875, 0.0625, 0.6875, 0.125, 0.6562, 0.125, 0.6562, 0.0625, 0.6875, 0.5, 0.6875, 0.5625, 0.6562, 0.5625, 0.6562, 0.5, 0.6875, 0.9375, 0.6719, 1.0, 0.6562, 0.9375, 0.6719, 0.0, 0.6875, 0.0625, 0.6562, 0.0625, 0.6875, 0.4375, 0.6875, 0.5, 0.6562, 0.5, 0.6562, 0.4375, 0.6875, 0.875, 0.6875, 0.9375, 0.6562, 0.9375, 0.6562, 0.875, 0.6875, 0.375, 0.6875, 0.4375, 0.6562, 0.4375, 0.6562, 0.375, 0.6562, 0.5625, 0.6562, 0.625, 0.625, 0.625, 0.625, 0.5625, 0.6562, 0.0625, 0.6562, 0.125, 0.625, 0.125, 0.625, 0.0625, 0.6562, 0.5, 0.6562, 0.5625, 0.625, 0.5625, 0.625, 0.5, 0.6562, 0.9375, 0.6406, 1.0, 0.625, 0.9375, 0.6406, 0.0, 0.6562, 0.0625, 0.625, 0.0625, 0.6562, 0.4375, 0.6562, 0.5, 0.625, 0.5, 0.625, 0.4375, 0.6562, 0.875, 0.6562, 0.9375, 0.625, 0.9375, 0.625, 0.875, 0.6562, 0.375, 0.6562, 0.4375, 0.625, 0.4375, 0.625, 0.375, 0.6562, 0.8125, 0.6562, 0.875, 0.625, 0.875, 0.625, 0.8125, 0.6562, 0.3125, 0.6562, 0.375, 0.625, 0.375, 0.625, 0.3125, 0.6562, 0.75, 0.6562, 0.8125, 0.625, 0.8125, 0.625, 0.75, 0.6562, 0.25, 0.6562, 0.3125, 0.625, 0.3125, 0.625, 0.25, 0.6562, 0.6875, 0.6562, 0.75, 0.625, 0.75, 0.625, 0.6875, 0.6562, 0.1875, 0.6562, 0.25, 0.625, 0.25, 0.625, 0.1875, 0.6562, 0.625, 0.6562, 0.6875, 0.625, 0.6875, 0.625, 0.625, 0.6562, 0.125, 0.6562, 0.1875, 0.625, 0.1875, 0.625, 0.125, 0.625, 0.3125, 0.625, 0.375, 0.5938, 0.375, 0.5938, 0.3125, 0.625, 0.75, 0.625, 0.8125, 0.5938, 0.8125, 0.5938, 0.75, 0.625, 0.25, 0.625, 0.3125, 0.5938, 0.3125, 0.5938, 0.25, 0.625, 0.6875, 0.625, 0.75, 0.5938, 0.75, 0.5938, 0.6875, 0.625, 0.1875, 0.625, 0.25, 0.5938, 0.25, 0.5938, 0.1875, 0.625, 0.625, 0.625, 0.6875, 0.5938, 0.6875, 0.5938, 0.625, 0.625, 0.125, 0.625, 0.1875, 0.5938, 0.1875, 0.5938, 0.125, 0.625, 0.5625, 0.625, 0.625, 0.5938, 0.625, 0.5938, 0.5625, 0.625, 0.0625, 0.625, 0.125, 0.5938, 0.125, 0.5938, 0.0625, 0.625, 0.5, 0.625, 0.5625, 0.5938, 0.5625, 0.5938, 0.5, 0.625, 0.9375, 0.6094, 1.0, 0.5938, 0.9375, 0.6094, 0.0, 0.625, 0.0625, 0.5938, 0.0625, 0.625, 0.4375, 0.625, 0.5, 0.5938, 0.5, 0.5938, 0.4375, 0.625, 0.875, 0.625, 0.9375, 0.5938, 0.9375, 0.5938, 0.875, 0.625, 0.375, 0.625, 0.4375, 0.5938, 0.4375, 0.5938, 0.375, 0.625, 0.8125, 0.625, 0.875, 0.5938, 0.875, 0.5938, 0.8125, 0.5938, 0.0625, 0.5938, 0.125, 0.5625, 0.125, 0.5625, 0.0625, 0.5938, 0.5, 0.5938, 0.5625, 0.5625, 0.5625, 0.5625, 0.5, 0.5938, 0.9375, 0.5781, 1.0, 0.5625, 0.9375, 0.5781, 0.0, 0.5938, 0.0625, 0.5625, 0.0625, 0.5938, 0.4375, 0.5938, 0.5, 0.5625, 0.5, 0.5625, 0.4375, 0.5938, 0.875, 0.5938, 0.9375, 0.5625, 0.9375, 0.5625, 0.875, 0.5938, 0.375, 0.5938, 0.4375, 0.5625, 0.4375, 0.5625, 0.375, 0.5938, 0.8125, 0.5938, 0.875, 0.5625, 0.875, 0.5625, 0.8125, 0.5938, 0.3125, 0.5938, 0.375, 0.5625, 0.375, 0.5625, 0.3125, 0.5938, 0.75, 0.5938, 0.8125, 0.5625, 0.8125, 0.5625, 0.75, 0.5938, 0.25, 0.5938, 0.3125, 0.5625, 0.3125, 0.5625, 0.25, 0.5938, 0.6875, 0.5938, 0.75, 0.5625, 0.75, 0.5625, 0.6875, 0.5938, 0.1875, 0.5938, 0.25, 0.5625, 0.25, 0.5625, 0.1875, 0.5938, 0.625, 0.5938, 0.6875, 0.5625, 0.6875, 0.5625, 0.625, 0.5938, 0.125, 0.5938, 0.1875, 0.5625, 0.1875, 0.5625, 0.125, 0.5938, 0.5625, 0.5938, 0.625, 0.5625, 0.625, 0.5625, 0.5625, 0.5625, 0.75, 0.5625, 0.8125, 0.5312, 0.8125, 0.5312, 0.75, 0.5625, 0.25, 0.5625, 0.3125, 0.5312, 0.3125, 0.5312, 0.25, 0.5625, 0.6875, 0.5625, 0.75, 0.5312, 0.75, 0.5312, 0.6875, 0.5625, 0.1875, 0.5625, 0.25, 0.5312, 0.25, 0.5312, 0.1875, 0.5625, 0.625, 0.5625, 0.6875, 0.5312, 0.6875, 0.5312, 0.625, 0.5625, 0.125, 0.5625, 0.1875, 0.5312, 0.1875, 0.5312, 0.125, 0.5625, 0.5625, 0.5625, 0.625, 0.5312, 0.625, 0.5312, 0.5625, 0.5625, 0.0625, 0.5625, 0.125, 0.5312, 0.125, 0.5312, 0.0625, 0.5625, 0.5, 0.5625, 0.5625, 0.5312, 0.5625, 0.5312, 0.5, 0.5625, 0.9375, 0.5469, 1.0, 0.5312, 0.9375, 0.5469, 0.0, 0.5625, 0.0625, 0.5312, 0.0625, 0.5625, 0.4375, 0.5625, 0.5, 0.5312, 0.5, 0.5312, 0.4375, 0.5625, 0.875, 0.5625, 0.9375, 0.5312, 0.9375, 0.5312, 0.875, 0.5625, 0.375, 0.5625, 0.4375, 0.5312, 0.4375, 0.5312, 0.375, 0.5625, 0.8125, 0.5625, 0.875, 0.5312, 0.875, 0.5312, 0.8125, 0.5625, 0.3125, 0.5625, 0.375, 0.5312, 0.375, 0.5312, 0.3125, 0.5312, 0.5, 0.5312, 0.5625, 0.5, 0.5625, 0.5, 0.5, 0.5312, 0.9375, 0.5156, 1.0, 0.5, 0.9375, 0.5156, 0.0, 0.5312, 0.0625, 0.5, 0.0625, 0.5312, 0.4375, 0.5312, 0.5, 0.5, 0.5, 0.5, 0.4375, 0.5312, 0.875, 0.5312, 0.9375, 0.5, 0.9375, 0.5, 0.875, 0.5312, 0.375, 0.5312, 0.4375, 0.5, 0.4375, 0.5, 0.375, 0.5312, 0.8125, 0.5312, 0.875, 0.5, 0.875, 0.5, 0.8125, 0.5312, 0.3125, 0.5312, 0.375, 0.5, 0.375, 0.5, 0.3125, 0.5312, 0.75, 0.5312, 0.8125, 0.5, 0.8125, 0.5, 0.75, 0.5312, 0.25, 0.5312, 0.3125, 0.5, 0.3125, 0.5, 0.25, 0.5312, 0.6875, 0.5312, 0.75, 0.5, 0.75, 0.5, 0.6875, 0.5312, 0.1875, 0.5312, 0.25, 0.5, 0.25, 0.5, 0.1875, 0.5312, 0.625, 0.5312, 0.6875, 0.5, 0.6875, 0.5, 0.625, 0.5312, 0.125, 0.5312, 0.1875, 0.5, 0.1875, 0.5, 0.125, 0.5312, 0.5625, 0.5312, 0.625, 0.5, 0.625, 0.5, 0.5625, 0.5312, 0.0625, 0.5312, 0.125, 0.5, 0.125, 0.5, 0.0625, 0.75, 0.5625, 0.75, 0.5, 0.75, 0.4375, 0.75, 0.375, 0.75, 0.3125, 0.75, 0.25, 0.75, 0.1875, 0.75, 0.125, 0.75, 0.0625, 0.7344, 0.0, 0.7344, 1.0, 0.75, 0.9375, 0.75, 0.875, 0.75, 0.8125, 0.75, 0.75, 0.75, 0.6875, 0.75, 0.625, 0.75, 0.0625, 0.7188, 0.0625, 0.7188, 0.125, 0.75, 0.125, 0.75, 0.5, 0.7188, 0.5, 0.7188, 0.5625, 0.75, 0.5625, 0.75, 0.9375, 0.7188, 0.9375, 0.7344, 1.0, 0.7344, 0.0, 0.7188, 0.0625, 0.75, 0.0625, 0.75, 0.4375, 0.7188, 0.4375, 0.7188, 0.5, 0.75, 0.5, 0.75, 0.875, 0.7188, 0.875, 0.7188, 0.9375, 0.75, 0.9375, 0.75, 0.375, 0.7188, 0.375, 0.7188, 0.4375, 0.75, 0.4375, 0.75, 0.8125, 0.7188, 0.8125, 0.7188, 0.875, 0.75, 0.875, 0.75, 0.3125, 0.7188, 0.3125, 0.7188, 0.375, 0.75, 0.375, 0.75, 0.75, 0.7188, 0.75, 0.7188, 0.8125, 0.75, 0.8125, 0.75, 0.25, 0.7188, 0.25, 0.7188, 0.3125, 0.75, 0.3125, 0.75, 0.6875, 0.7188, 0.6875, 0.7188, 0.75, 0.75, 0.75, 0.75, 0.1875, 0.7188, 0.1875, 0.7188, 0.25, 0.75, 0.25, 0.75, 0.625, 0.7188, 0.625, 0.7188, 0.6875, 0.75, 0.6875, 0.75, 0.125, 0.7188, 0.125, 0.7188, 0.1875, 0.75, 0.1875, 0.75, 0.5625, 0.7188, 0.5625, 0.7188, 0.625, 0.75, 0.625, 0.7188, 0.125, 0.6875, 0.125, 0.6875, 0.1875, 0.7188, 0.1875, 0.7188, 0.5625, 0.6875, 0.5625, 0.6875, 0.625, 0.7188, 0.625, 0.7188, 0.0625, 0.6875, 0.0625, 0.6875, 0.125, 0.7188, 0.125, 0.7188, 0.5, 0.6875, 0.5, 0.6875, 0.5625, 0.7188, 0.5625, 0.7188, 0.9375, 0.6875, 0.9375, 0.7031, 1.0, 0.7031, 0.0, 0.6875, 0.0625, 0.7188, 0.0625, 0.7188, 0.4375, 0.6875, 0.4375, 0.6875, 0.5, 0.7188, 0.5, 0.7188, 0.875, 0.6875, 0.875, 0.6875, 0.9375, 0.7188, 0.9375, 0.7188, 0.375, 0.6875, 0.375, 0.6875, 0.4375, 0.7188, 0.4375, 0.7188, 0.8125, 0.6875, 0.8125, 0.6875, 0.875, 0.7188, 0.875, 0.7188, 0.3125, 0.6875, 0.3125, 0.6875, 0.375, 0.7188, 0.375, 0.7188, 0.75, 0.6875, 0.75, 0.6875, 0.8125, 0.7188, 0.8125, 0.7188, 0.25, 0.6875, 0.25, 0.6875, 0.3125, 0.7188, 0.3125, 0.7188, 0.6875, 0.6875, 0.6875, 0.6875, 0.75, 0.7188, 0.75, 0.7188, 0.1875, 0.6875, 0.1875, 0.6875, 0.25, 0.7188, 0.25, 0.7188, 0.625, 0.6875, 0.625, 0.6875, 0.6875, 0.7188, 0.6875, 0.6875, 0.8125, 0.6562, 0.8125, 0.6562, 0.875, 0.6875, 0.875, 0.6875, 0.3125, 0.6562, 0.3125, 0.6562, 0.375, 0.6875, 0.375, 0.6875, 0.75, 0.6562, 0.75, 0.6562, 0.8125, 0.6875, 0.8125, 0.6875, 0.25, 0.6562, 0.25, 0.6562, 0.3125, 0.6875, 0.3125, 0.6875, 0.6875, 0.6562, 0.6875, 0.6562, 0.75, 0.6875, 0.75, 0.6875, 0.1875, 0.6562, 0.1875, 0.6562, 0.25, 0.6875, 0.25, 0.6875, 0.625, 0.6562, 0.625, 0.6562, 0.6875, 0.6875, 0.6875, 0.6875, 0.125, 0.6562, 0.125, 0.6562, 0.1875, 0.6875, 0.1875, 0.6875, 0.5625, 0.6562, 0.5625, 0.6562, 0.625, 0.6875, 0.625, 0.6875, 0.0625, 0.6562, 0.0625, 0.6562, 0.125, 0.6875, 0.125, 0.6875, 0.5, 0.6562, 0.5, 0.6562, 0.5625, 0.6875, 0.5625, 0.6875, 0.9375, 0.6562, 0.9375, 0.6719, 1.0, 0.6719, 0.0, 0.6562, 0.0625, 0.6875, 0.0625, 0.6875, 0.4375, 0.6562, 0.4375, 0.6562, 0.5, 0.6875, 0.5, 0.6875, 0.875, 0.6562, 0.875, 0.6562, 0.9375, 0.6875, 0.9375, 0.6875, 0.375, 0.6562, 0.375, 0.6562, 0.4375, 0.6875, 0.4375, 0.6562, 0.5625, 0.625, 0.5625, 0.625, 0.625, 0.6562, 0.625, 0.6562, 0.0625, 0.625, 0.0625, 0.625, 0.125, 0.6562, 0.125, 0.6562, 0.5, 0.625, 0.5, 0.625, 0.5625, 0.6562, 0.5625, 0.6562, 0.9375, 0.625, 0.9375, 0.6406, 1.0, 0.6406, 0.0, 0.625, 0.0625, 0.6562, 0.0625, 0.6562, 0.4375, 0.625, 0.4375, 0.625, 0.5, 0.6562, 0.5, 0.6562, 0.875, 0.625, 0.875, 0.625, 0.9375, 0.6562, 0.9375, 0.6562, 0.375, 0.625, 0.375, 0.625, 0.4375, 0.6562, 0.4375, 0.6562, 0.8125, 0.625, 0.8125, 0.625, 0.875, 0.6562, 0.875, 0.6562, 0.3125, 0.625, 0.3125, 0.625, 0.375, 0.6562, 0.375, 0.6562, 0.75, 0.625, 0.75, 0.625, 0.8125, 0.6562, 0.8125, 0.6562, 0.25, 0.625, 0.25, 0.625, 0.3125, 0.6562, 0.3125, 0.6562, 0.6875, 0.625, 0.6875, 0.625, 0.75, 0.6562, 0.75, 0.6562, 0.1875, 0.625, 0.1875, 0.625, 0.25, 0.6562, 0.25, 0.6562, 0.625, 0.625, 0.625, 0.625, 0.6875, 0.6562, 0.6875, 0.6562, 0.125, 0.625, 0.125, 0.625, 0.1875, 0.6562, 0.1875, 0.625, 0.3125, 0.5938, 0.3125, 0.5938, 0.375, 0.625, 0.375, 0.625, 0.75, 0.5938, 0.75, 0.5938, 0.8125, 0.625, 0.8125, 0.625, 0.25, 0.5938, 0.25, 0.5938, 0.3125, 0.625, 0.3125, 0.625, 0.6875, 0.5938, 0.6875, 0.5938, 0.75, 0.625, 0.75, 0.625, 0.1875, 0.5938, 0.1875, 0.5938, 0.25, 0.625, 0.25, 0.625, 0.625, 0.5938, 0.625, 0.5938, 0.6875, 0.625, 0.6875, 0.625, 0.125, 0.5938, 0.125, 0.5938, 0.1875, 0.625, 0.1875, 0.625, 0.5625, 0.5938, 0.5625, 0.5938, 0.625, 0.625, 0.625, 0.625, 0.0625, 0.5938, 0.0625, 0.5938, 0.125, 0.625, 0.125, 0.625, 0.5, 0.5938, 0.5, 0.5938, 0.5625, 0.625, 0.5625, 0.625, 0.9375, 0.5938, 0.9375, 0.6094, 1.0, 0.6094, 0.0, 0.5938, 0.0625, 0.625, 0.0625, 0.625, 0.4375, 0.5938, 0.4375, 0.5938, 0.5, 0.625, 0.5, 0.625, 0.875, 0.5938, 0.875, 0.5938, 0.9375, 0.625, 0.9375, 0.625, 0.375, 0.5938, 0.375, 0.5938, 0.4375, 0.625, 0.4375, 0.625, 0.8125, 0.5938, 0.8125, 0.5938, 0.875, 0.625, 0.875, 0.5938, 0.0625, 0.5625, 0.0625, 0.5625, 0.125, 0.5938, 0.125, 0.5938, 0.5, 0.5625, 0.5, 0.5625, 0.5625, 0.5938, 0.5625, 0.5938, 0.9375, 0.5625, 0.9375, 0.5781, 1.0, 0.5781, 0.0, 0.5625, 0.0625, 0.5938, 0.0625, 0.5938, 0.4375, 0.5625, 0.4375, 0.5625, 0.5, 0.5938, 0.5, 0.5938, 0.875, 0.5625, 0.875, 0.5625, 0.9375, 0.5938, 0.9375, 0.5938, 0.375, 0.5625, 0.375, 0.5625, 0.4375, 0.5938, 0.4375, 0.5938, 0.8125, 0.5625, 0.8125, 0.5625, 0.875, 0.5938, 0.875, 0.5938, 0.3125, 0.5625, 0.3125, 0.5625, 0.375, 0.5938, 0.375, 0.5938, 0.75, 0.5625, 0.75, 0.5625, 0.8125, 0.5938, 0.8125, 0.5938, 0.25, 0.5625, 0.25, 0.5625, 0.3125, 0.5938, 0.3125, 0.5938, 0.6875, 0.5625, 0.6875, 0.5625, 0.75, 0.5938, 0.75, 0.5938, 0.1875, 0.5625, 0.1875, 0.5625, 0.25, 0.5938, 0.25, 0.5938, 0.625, 0.5625, 0.625, 0.5625, 0.6875, 0.5938, 0.6875, 0.5938, 0.125, 0.5625, 0.125, 0.5625, 0.1875, 0.5938, 0.1875, 0.5938, 0.5625, 0.5625, 0.5625, 0.5625, 0.625, 0.5938, 0.625, 0.5625, 0.75, 0.5312, 0.75, 0.5312, 0.8125, 0.5625, 0.8125, 0.5625, 0.25, 0.5312, 0.25, 0.5312, 0.3125, 0.5625, 0.3125, 0.5625, 0.6875, 0.5312, 0.6875, 0.5312, 0.75, 0.5625, 0.75, 0.5625, 0.1875, 0.5312, 0.1875, 0.5312, 0.25, 0.5625, 0.25, 0.5625, 0.625, 0.5312, 0.625, 0.5312, 0.6875, 0.5625, 0.6875, 0.5625, 0.125, 0.5312, 0.125, 0.5312, 0.1875, 0.5625, 0.1875, 0.5625, 0.5625, 0.5312, 0.5625, 0.5312, 0.625, 0.5625, 0.625, 0.5625, 0.0625, 0.5312, 0.0625, 0.5312, 0.125, 0.5625, 0.125, 0.5625, 0.5, 0.5312, 0.5, 0.5312, 0.5625, 0.5625, 0.5625, 0.5625, 0.9375, 0.5312, 0.9375, 0.5469, 1.0, 0.5469, 0.0, 0.5312, 0.0625, 0.5625, 0.0625, 0.5625, 0.4375, 0.5312, 0.4375, 0.5312, 0.5, 0.5625, 0.5, 0.5625, 0.875, 0.5312, 0.875, 0.5312, 0.9375, 0.5625, 0.9375, 0.5625, 0.375, 0.5312, 0.375, 0.5312, 0.4375, 0.5625, 0.4375, 0.5625, 0.8125, 0.5312, 0.8125, 0.5312, 0.875, 0.5625, 0.875, 0.5625, 0.3125, 0.5312, 0.3125, 0.5312, 0.375, 0.5625, 0.375, 0.5312, 0.5, 0.5, 0.5, 0.5, 0.5625, 0.5312, 0.5625, 0.5312, 0.9375, 0.5, 0.9375, 0.5156, 1.0, 0.5156, 0.0, 0.5, 0.0625, 0.5312, 0.0625, 0.5312, 0.4375, 0.5, 0.4375, 0.5, 0.5, 0.5312, 0.5, 0.5312, 0.875, 0.5, 0.875, 0.5, 0.9375, 0.5312, 0.9375, 0.5312, 0.375, 0.5, 0.375, 0.5, 0.4375, 0.5312, 0.4375, 0.5312, 0.8125, 0.5, 0.8125, 0.5, 0.875, 0.5312, 0.875, 0.5312, 0.3125, 0.5, 0.3125, 0.5, 0.375, 0.5312, 0.375, 0.5312, 0.75, 0.5, 0.75, 0.5, 0.8125, 0.5312, 0.8125, 0.5312, 0.25, 0.5, 0.25, 0.5, 0.3125, 0.5312, 0.3125, 0.5312, 0.6875, 0.5, 0.6875, 0.5, 0.75, 0.5312, 0.75, 0.5312, 0.1875, 0.5, 0.1875, 0.5, 0.25, 0.5312, 0.25, 0.5312, 0.625, 0.5, 0.625, 0.5, 0.6875, 0.5312, 0.6875, 0.5312, 0.125, 0.5, 0.125, 0.5, 0.1875, 0.5312, 0.1875, 0.5312, 0.5625, 0.5, 0.5625, 0.5, 0.625, 0.5312, 0.625, 0.5312, 0.0625, 0.5, 0.0625, 0.5, 0.125, 0.5312, 0.125, 0.75, 0.5625, 0.75, 0.625, 0.75, 0.6875, 0.75, 0.75, 0.75, 0.8125, 0.75, 0.875, 0.75, 0.9375, 0.7344, 1.0, 0.7344, 0.0, 0.75, 0.0625, 0.75, 0.125, 0.75, 0.1875, 0.75, 0.25, 0.75, 0.3125, 0.75, 0.375, 0.75, 0.4375, 0.75, 0.5, 0.5, 1.0, 0.933, 0.25, 0.933, 0.25, 0.5, 1.0, 0.5, 0.5, 0.5, 1.0, 0.06699, 0.25, 0.5, 0.5, 0.933, 0.25, 0.5, 1.0, 0.5, 1.0, 0.06699, 0.25, 0.06699, 0.25, 0.5, 1.0, 0.5, 0.5, 0.933, 0.25, 0.933, 0.25, 0.5, 0.5, 0.06699, 0.25, 0.5, 0.5, 0.5, 0.5, 0.06699, 0.25, 0.933, 0.25, 0.5, 1.0, 0.5, 1.0, 0.933, 0.25, 0.5, 0.5, 0.06699, 0.25, 0.5, 1.0, 0.933, 0.25, 0.06699, 0.25, 0.5, 1.0, 0.5, 1.0, 0.06699, 0.25, 0.5, 0.5, 0.06699, 0.25, 0.06699, 0.25, 0.5, 0.5, 0.933, 0.25, 0.5, 0.5, 0.5, 0.5, 0.933, 0.25])
me_circle_002.materials.append(mat_material_001)
me_circle_002.materials.append(mat_material_002)
me_circle_002.materials.append(mat_material_005)
me_circle_002.update()

# ---- objects
ob_circle = bpy.data.objects.new('Circle', me_circle_002)

# ---- transforms, parenting, visibility, modifiers, constraints
ob_circle.location = (0.0, 0.0, 0.0)
ob_circle.rotation_euler = (0.0, 0.0, 0.384)

# ---- collection membership
col_collection.objects.link(ob_circle)

# ---- scene / render settings (as saved in the file)
scene.frame_start = 1; scene.frame_end = 250; scene.frame_set(32)
scene.render.engine = 'BLENDER_EEVEE_NEXT'
bpy.context.view_layer.update()

# ---- added for rendering (the .blend has no active camera and no usable light): camera, sun
cam_auto = bpy.data.cameras.new('AutoCamera')
cam_auto.lens = 50.0
cam_auto.sensor_width = 36.0
cam_auto.clip_end = 1000.0
ob_auto_camera = bpy.data.objects.new('AutoCamera', cam_auto)
scene.collection.objects.link(ob_auto_camera)
ob_auto_camera.location = (5.26072, -6.37548, 4.37297)
ob_auto_camera.rotation_euler = (1.09748, -7.21219e-08, 0.694738)
scene.camera = ob_auto_camera
light_auto_sun = bpy.data.lights.new('AutoSun', 'SUN')
light_auto_sun.energy = 3.0
light_auto_sun.angle = 0.0523599
ob_auto_sun = bpy.data.objects.new('AutoSun', light_auto_sun)
scene.collection.objects.link(ob_auto_sun)
ob_auto_sun.rotation_euler = (0.872665, 0.174533, 0.523599)
bpy.context.view_layer.update()
